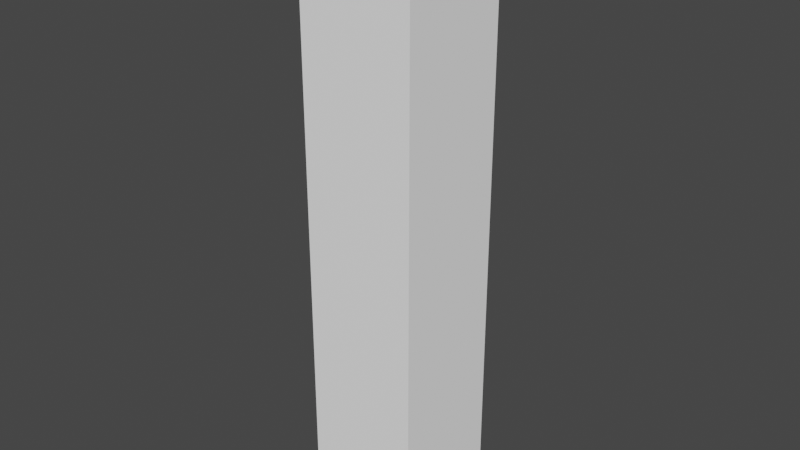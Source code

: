 # Source: beam_lantai_1.blend  (saved by Blender 3.6.13; exported with 4.5.12 LTS)
import bpy
from mathutils import Matrix  # noqa: F401  (used for matrix-valued properties, if any)

bpy.ops.wm.read_factory_settings(use_empty=True)
scene = bpy.context.scene
scene.name = 'Scene'

# ---- collections
col_collection = bpy.data.collections.new('Collection'); scene.collection.children.link(col_collection)
col_beam = bpy.data.collections.new('Beam'); scene.collection.children.link(col_beam)

# ---- materials (node trees are filled in below, after node groups)
mat_basic_white = bpy.data.materials.new('Basic White')
mat_basic_white.use_transparent_shadow = False
mat_basic_black = bpy.data.materials.new('Basic Black')
mat_basic_black.use_transparent_shadow = False
mat_basic_grey = bpy.data.materials.new('Basic Grey')
mat_basic_grey.use_transparent_shadow = False
mat_basic_yellow = bpy.data.materials.new('Basic Yellow')
mat_basic_yellow.use_transparent_shadow = False

# ---- node groups
ng_auto_smooth = bpy.data.node_groups.new('Auto Smooth', 'GeometryNodeTree')
_s = ng_auto_smooth.interface.new_socket(name='Geometry', in_out='OUTPUT', socket_type='NodeSocketGeometry')
_s = ng_auto_smooth.interface.new_socket(name='Geometry', in_out='INPUT', socket_type='NodeSocketGeometry')
_s = ng_auto_smooth.interface.new_socket(name='Angle', in_out='INPUT', socket_type='NodeSocketFloat')
_s.subtype = 'ANGLE'
_s.min_value = 0.0
_s.max_value = 3.142
ng_auto_smooth.is_modifier = True
_N = ng_auto_smooth.nodes; _L = ng_auto_smooth.links
n0 = _N.new('NodeGroupOutput'); n0.name = 'Group Output'; n0.location = (480, -100)
n1 = _N.new('NodeGroupInput'); n1.name = 'Group Input'; n1.location = (-420, -300)
n2 = _N.new('NodeGroupInput'); n2.name = 'Group Input.001'; n2.location = (-60, -100)
n3 = _N.new('GeometryNodeSetShadeSmooth'); n3.name = 'Set Shade Smooth'; n3.location = (120, -100)
n3.domain = 'EDGE'
n4 = _N.new('GeometryNodeSetShadeSmooth'); n4.name = 'Set Shade Smooth.001'; n4.location = (300, -100)
n5 = _N.new('GeometryNodeInputMeshEdgeAngle'); n5.name = 'Edge Angle'; n5.location = (-420, -220)
n6 = _N.new('GeometryNodeInputEdgeSmooth'); n6.name = 'Is Edge Smooth'; n6.location = (-60, -160)
n7 = _N.new('GeometryNodeInputShadeSmooth'); n7.name = 'Is Face Smooth'; n7.location = (-240, -340)
n8 = _N.new('FunctionNodeBooleanMath'); n8.name = 'Boolean Math'; n8.location = (-60, -220)
n9 = _N.new('FunctionNodeCompare'); n9.name = 'Compare'; n9.location = (-240, -180)
n9.operation = 'LESS_EQUAL'
_L.new(n5.outputs[0], n9.inputs[0])
_L.new(n4.outputs[0], n0.inputs[0])
_L.new(n1.outputs[1], n9.inputs[1])
_L.new(n9.outputs[0], n8.inputs[0])
_L.new(n7.outputs[0], n8.inputs[1])
_L.new(n2.outputs[0], n3.inputs[0])
_L.new(n6.outputs[0], n3.inputs[1])
_L.new(n3.outputs[0], n4.inputs[0])
_L.new(n8.outputs[0], n3.inputs[2])
n0.is_active_output = True

# ---- material node trees
mat_basic_white.use_nodes = True; mat_basic_white.node_tree.nodes.clear()
_N = mat_basic_white.node_tree.nodes; _L = mat_basic_white.node_tree.links
n0 = _N.new('ShaderNodeBsdfPrincipled'); n0.name = 'Principled BSDF'; n0.location = (10, 300)
n0.distribution = 'GGX'
n0.subsurface_method = 'RANDOM_WALK_SKIN'
n0.inputs[0].default_value = (1.0, 1.0, 1.0, 1.0)
n0.inputs[2].default_value = 1.0
n0.inputs[3].default_value = 1.45
n0.inputs[13].default_value = 0.02
n0.inputs[27].default_value = (0.0, 0.0, 0.0, 1.0)
n0.inputs[28].default_value = 1.0
n1 = _N.new('ShaderNodeOutputMaterial'); n1.name = 'Material Output'; n1.location = (300, 300)
_L.new(n0.outputs[0], n1.inputs[0])
n1.is_active_output = True
mat_basic_black.use_nodes = True; mat_basic_black.node_tree.nodes.clear()
_N = mat_basic_black.node_tree.nodes; _L = mat_basic_black.node_tree.links
n0 = _N.new('ShaderNodeOutputMaterial'); n0.name = 'Material Output'; n0.location = (300, 300)
n1 = _N.new('ShaderNodeTexVoronoi'); n1.name = 'Voronoi Texture'; n1.location = (-638, -284)
n1.distance = 'MINKOWSKI'
n1.feature = 'F2'
n1.inputs[2].default_value = 30.2
n2 = _N.new('ShaderNodeNormalMap'); n2.name = 'Normal Map'; n2.location = (-272, -208)
n3 = _N.new('ShaderNodeBsdfPrincipled'); n3.name = 'Principled BSDF'; n3.location = (10, 300)
n3.distribution = 'GGX'
n3.subsurface_method = 'RANDOM_WALK_SKIN'
n3.inputs[0].default_value = (0.0, 0.0, 0.0, 1.0)
n3.inputs[3].default_value = 1.45
n3.inputs[13].default_value = 0.02
n3.inputs[27].default_value = (0.0, 0.0, 0.0, 1.0)
n3.inputs[28].default_value = 1.0
_L.new(n1.outputs[0], n2.inputs[1])
_L.new(n3.outputs[0], n0.inputs[0])
n0.is_active_output = True
mat_basic_grey.use_nodes = True; mat_basic_grey.node_tree.nodes.clear()
_N = mat_basic_grey.node_tree.nodes; _L = mat_basic_grey.node_tree.links
n0 = _N.new('ShaderNodeOutputMaterial'); n0.name = 'Material Output'; n0.location = (300, 300)
n1 = _N.new('ShaderNodeTexVoronoi'); n1.name = 'Voronoi Texture'; n1.location = (-638, -284)
n1.distance = 'MINKOWSKI'
n1.feature = 'F2'
n1.inputs[2].default_value = 30.2
n2 = _N.new('ShaderNodeNormalMap'); n2.name = 'Normal Map'; n2.location = (-272, -208)
n3 = _N.new('ShaderNodeBsdfPrincipled'); n3.name = 'Principled BSDF'; n3.location = (10, 300)
n3.distribution = 'GGX'
n3.subsurface_method = 'RANDOM_WALK_SKIN'
n3.inputs[0].default_value = (0.1098, 0.1098, 0.1098, 1.0)
n3.inputs[3].default_value = 1.45
n3.inputs[13].default_value = 0.02
n3.inputs[27].default_value = (0.0, 0.0, 0.0, 1.0)
n3.inputs[28].default_value = 1.0
_L.new(n1.outputs[0], n2.inputs[1])
_L.new(n3.outputs[0], n0.inputs[0])
n0.is_active_output = True
mat_basic_yellow.use_nodes = True; mat_basic_yellow.node_tree.nodes.clear()
_N = mat_basic_yellow.node_tree.nodes; _L = mat_basic_yellow.node_tree.links
n0 = _N.new('ShaderNodeOutputMaterial'); n0.name = 'Material Output'; n0.location = (300, 300)
n1 = _N.new('ShaderNodeTexVoronoi'); n1.name = 'Voronoi Texture'; n1.location = (-638, -284)
n1.distance = 'MINKOWSKI'
n1.feature = 'F2'
n1.inputs[2].default_value = 30.2
n2 = _N.new('ShaderNodeNormalMap'); n2.name = 'Normal Map'; n2.location = (-272, -208)
n3 = _N.new('ShaderNodeBsdfPrincipled'); n3.name = 'Principled BSDF'; n3.location = (10, 300)
n3.distribution = 'GGX'
n3.subsurface_method = 'RANDOM_WALK_SKIN'
n3.inputs[0].default_value = (1.0, 0.576, 0.0, 1.0)
n3.inputs[3].default_value = 1.45
n3.inputs[13].default_value = 0.02
n3.inputs[27].default_value = (0.0, 0.0, 0.0, 1.0)
n3.inputs[28].default_value = 1.0
_L.new(n1.outputs[0], n2.inputs[1])
_L.new(n3.outputs[0], n0.inputs[0])
n0.is_active_output = True

# ---- world
world_world = bpy.data.worlds.new('World'); scene.world = world_world
world_world.use_nodes = True; world_world.node_tree.nodes.clear()
_N = world_world.node_tree.nodes; _L = world_world.node_tree.links
n0 = _N.new('ShaderNodeOutputWorld'); n0.name = 'World Output'; n0.location = (300, 300)
n1 = _N.new('ShaderNodeBackground'); n1.name = 'Background'; n1.location = (10, 300)
n1.inputs[0].default_value = (0.05088, 0.05088, 0.05088, 1.0)
_L.new(n1.outputs[0], n0.inputs[0])
n0.is_active_output = True
world_world.color = (0.05088, 0.05088, 0.05088)
world_world.use_sun_shadow = False
world_world.sun_shadow_jitter_overblur = 0.0

# ---- meshes
me_plane_009 = bpy.data.meshes.new('Plane.009')
me_plane_009.from_pydata([(-0.8294, 0.8294, 0.0), (0.8294, 0.8294, 0.0), (-0.8294, -0.8294, 0.0), (0.8294, -0.8294, 0.0), (-0.8294, 0.8294, 8.533), (0.8294, 0.8294, 8.533), (-0.8294, -0.8294, 8.533), (0.8294, -0.8294, 8.533)], [], [(7, 3, 1, 5), (4, 0, 2, 6), (0, 4, 5, 1), (3, 7, 6, 2)])
_uv = me_plane_009.uv_layers.new(name='UVMap')
_uv.uv.foreach_set('vector', [0.6697, 0.1749, 0.6697, 0.1749, 0.6697, 0.172, 0.6697, 0.172, 0.6668, 0.172, 0.6668, 0.172, 0.6668, 0.1749, 0.6668, 0.1749, 0.6668, 0.172, 0.6668, 0.172, 0.6697, 0.172, 0.6697, 0.172, 0.6697, 0.1749, 0.6697, 0.1749, 0.6668, 0.1749, 0.6668, 0.1749])
me_plane_009.materials.append(mat_basic_white)
me_plane_009.materials.append(mat_basic_black)
me_plane_009.materials.append(mat_basic_grey)
me_plane_009.materials.append(mat_basic_yellow)
me_plane_009.update()

# ---- objects
ob_beam_col = bpy.data.objects.new('Beam-col', me_plane_009)

# ---- transforms, parenting, visibility, modifiers, constraints
ob_beam_col.location = (0.0, 0.0, 0.0)
_m = ob_beam_col.modifiers.new('Auto Smooth', 'NODES')
_m.node_group = ng_auto_smooth
_gi = [s.identifier for s in ng_auto_smooth.interface.items_tree if s.item_type == 'SOCKET' and s.in_out == 'INPUT']
_m[_gi[1]] = 0.5236  # Angle

# ---- collection membership
col_beam.objects.link(ob_beam_col)

# ---- scene / render settings (as saved in the file)
scene.frame_start = 1; scene.frame_end = 250; scene.frame_set(2)
scene.render.engine = 'BLENDER_EEVEE_NEXT'
scene.cycles.sampling_pattern = 'TABULATED_SOBOL'
scene.view_settings.view_transform = 'Filmic'
bpy.context.view_layer.update()

# ---- added for rendering (the .blend has no active camera and no usable light): camera, sun
cam_auto = bpy.data.cameras.new('AutoCamera')
cam_auto.lens = 50.0
cam_auto.sensor_width = 36.0
cam_auto.clip_end = 1000.0
ob_auto_camera = bpy.data.objects.new('AutoCamera', cam_auto)
scene.collection.objects.link(ob_auto_camera)
ob_auto_camera.location = (8.18827, -9.82593, 10.8174)
ob_auto_camera.rotation_euler = (1.09748, -7.21219e-08, 0.694738)
scene.camera = ob_auto_camera
light_auto_sun = bpy.data.lights.new('AutoSun', 'SUN')
light_auto_sun.energy = 3.0
light_auto_sun.angle = 0.0523599
ob_auto_sun = bpy.data.objects.new('AutoSun', light_auto_sun)
scene.collection.objects.link(ob_auto_sun)
ob_auto_sun.rotation_euler = (0.872665, 0.174533, 0.523599)
bpy.context.view_layer.update()
